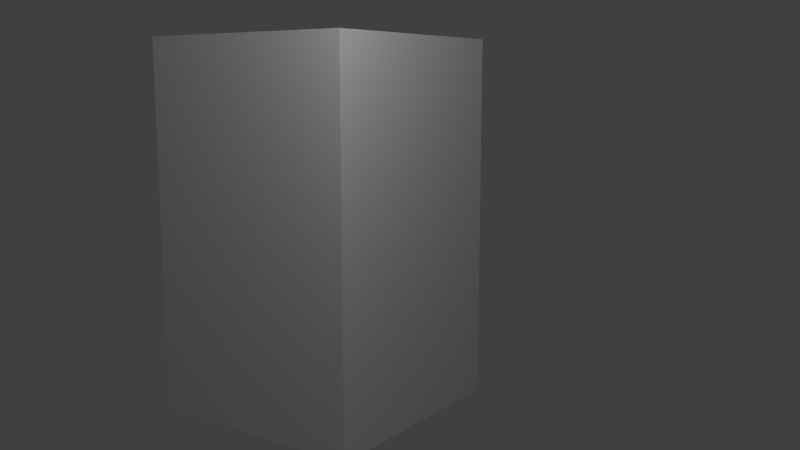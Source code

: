 # Source: pillar2.blend  (saved by Blender 2.68.0; exported with 4.5.12 LTS)
import bpy
from mathutils import Matrix  # noqa: F401  (used for matrix-valued properties, if any)

bpy.ops.wm.read_factory_settings(use_empty=True)
scene = bpy.context.scene
scene.name = 'Scene'

# ---- collections
col_collection_1 = bpy.data.collections.new('Collection 1'); scene.collection.children.link(col_collection_1)

# ---- materials (node trees are filled in below, after node groups)
mat_material_001 = bpy.data.materials.new('Material.001')
mat_material_001.alpha_threshold = 0.0
mat_material_001.use_transparent_shadow = False
mat_material_001.roughness = 0.5
mat_material_001.specular_intensity = 1.0
mat_material_001.line_color = (0.0, 0.0, 0.0, 0.8722)

# ---- material node trees

# ---- world
world_world = bpy.data.worlds.new('World'); scene.world = world_world
world_world.color = (0.05088, 0.05088, 0.05088)
world_world.use_sun_shadow = False
world_world.sun_shadow_jitter_overblur = 0.0
world_world.cycles.sampling_method = 'MANUAL'
world_world.cycles.sample_map_resolution = 256

# ---- cameras
cam_camera_001 = bpy.data.cameras.new('Camera.001')
cam_camera_001.clip_end = 100.0
cam_camera_001.lens = 35.0
cam_camera_001.sensor_width = 32.0
cam_camera_001.sensor_height = 18.0
cam_camera_001.dof.focus_distance = 0.0
cam_camera_001.dof.aperture_fstop = 128.0

# ---- lights
light_point_001 = bpy.data.lights.new('Point.001', 'POINT')
light_point_001.transmission_factor = 0.0
light_point_001.energy = 100.0
light_point_001.shadow_buffer_clip_start = 0.5
light_point_001.shadow_soft_size = 0.1
light_point_001.shadow_maximum_resolution = 0.006
light_point_001.use_absolute_resolution = True
light_point_001.cycles.use_multiple_importance_sampling = False
light_point = bpy.data.lights.new('Point', 'POINT')
light_point.transmission_factor = 0.0
light_point.energy = 100.0
light_point.shadow_buffer_clip_start = 0.5
light_point.shadow_soft_size = 0.1
light_point.shadow_maximum_resolution = 0.006
light_point.use_absolute_resolution = True
light_point.cycles.use_multiple_importance_sampling = False

# ---- meshes
me_cube_001 = bpy.data.meshes.new('Cube.001')
me_cube_001.from_pydata([(-1.0, -1.0, -1.0), (-1.0, 1.0, -1.0), (1.0, 1.0, -1.0), (1.0, -1.0, -1.0), (-1.0, -1.0, 2.236), (-1.0, 1.0, 2.236), (1.0, 1.0, 2.236), (1.0, -1.0, 2.236)], [], [(4, 5, 1, 0), (5, 6, 2, 1), (6, 7, 3, 2), (7, 4, 0, 3)])
_uv = me_cube_001.uv_layers.new(name='UVMap')
_uv.uv.foreach_set('vector', [0.9995, 0.9999, 7.86e-05, 0.9999, 7.86e-05, 7.86e-05, 0.9995, 7.868e-05, 0.9995, 0.9999, 7.86e-05, 0.9999, 7.86e-05, 7.86e-05, 0.9995, 7.868e-05, 0.9995, 0.999, -0.0004942, 0.999, -0.0004942, -0.001627, 0.9995, -0.001627, 0.9989, 0.9999, 7.86e-05, 0.9999, 7.86e-05, 7.86e-05, 0.9989, 7.871e-05])
me_cube_001.materials.append(mat_material_001)
me_cube_001.use_remesh_preserve_volume = False
me_cube_001.use_remesh_preserve_attributes = False
me_cube_001.use_mirror_vertex_groups = False
me_cube_001.update()

# ---- objects
ob_point_001 = bpy.data.objects.new('Point.001', light_point_001)
ob_point = bpy.data.objects.new('Point', light_point)
ob_camera = bpy.data.objects.new('Camera', cam_camera_001)
ob_cube = bpy.data.objects.new('Cube', me_cube_001)

# ---- transforms, parenting, visibility, modifiers, constraints
ob_point_001.location = (-2.579, 2.129, 3.536)
ob_point_001.lineart.crease_threshold = 0.0
ob_point.location = (4.153, 0.0, 4.491)
ob_point.lineart.crease_threshold = 0.0
ob_camera.location = (-4.966, 5.873, 1.854)
ob_camera.rotation_euler = (1.41, 2.047e-07, -2.526)
ob_camera.scale = (1.0, 1.0, 1.0)
ob_camera.lineart.crease_threshold = 0.0
ob_cube.location = (0.0, 0.0, 0.0)
ob_cube.lineart.crease_threshold = 0.0

# ---- collection membership
col_collection_1.objects.link(ob_point_001)
col_collection_1.objects.link(ob_point)
col_collection_1.objects.link(ob_camera)
col_collection_1.objects.link(ob_cube)

# ---- scene / render settings (as saved in the file)
scene.camera = ob_camera
scene.frame_start = 1; scene.frame_end = 250; scene.frame_set(1)
scene.render.engine = 'BLENDER_EEVEE_NEXT'
scene.render.image_settings.color_mode = 'RGB'
scene.render.image_settings.compression = 90
scene.render.resolution_percentage = 50
scene.render.dither_intensity = 0.0
scene.cycles.use_denoising = False
scene.cycles.samples = 10
scene.cycles.sampling_pattern = 'TABULATED_SOBOL'
scene.cycles.light_sampling_threshold = 0.0
scene.cycles.use_adaptive_sampling = False
scene.cycles.use_light_tree = False
scene.cycles.blur_glossy = 0.0
scene.cycles.volume_bounces = 1
scene.cycles.pixel_filter_type = 'GAUSSIAN'
scene.cycles.sample_clamp_indirect = 0.0
scene.view_settings.view_transform = 'Standard'
bpy.context.view_layer.update()
